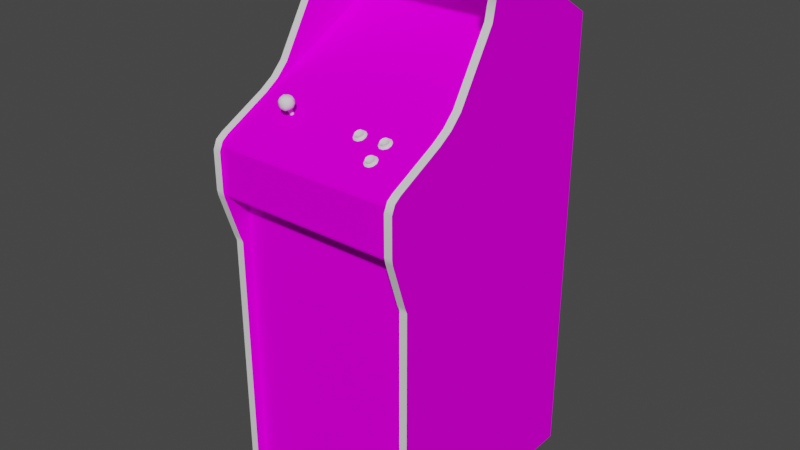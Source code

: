 # Source: sisv_trimline.blend  (saved by Blender 2.93.20; exported with 4.5.12 LTS)
import bpy
from mathutils import Matrix  # noqa: F401  (used for matrix-valued properties, if any)

bpy.ops.wm.read_factory_settings(use_empty=True)
scene = bpy.context.scene
scene.name = 'Scene'

# ---- images (referenced by path relative to the original .blend; pixels are not part of the script)
import os
ASSET_DIR = os.environ.get("B2B_ASSET_DIR", "")  # directory of the original .blend (textures are referenced by path, not embedded)
HERE = os.path.dirname(os.path.abspath(__file__))  # packed textures are extracted next to this script under _unpacked/

def load_image(name, relpath, width, height, colorspace="sRGB"):
    """Load a texture the original file referenced (path relative to the .blend, or extracted next to this script)."""
    p = next((c for c in (os.path.join(HERE, relpath), os.path.join(ASSET_DIR, relpath)) if relpath and os.path.exists(c)), "")
    if p:
        img = bpy.data.images.load(p, check_existing=True)
        img.name = name
    else:  # same state as the original file: an image datablock whose file is absent (Cycles renders it pink)
        img = bpy.data.images.new(name, width, height)
        img.source = "FILE"
        img.filepath = "//" + (relpath or name)
    img.colorspace_settings.name = colorspace
    return img
img_01sisvtrimlinemarqueemap_tiff = load_image('01sisvtrimlinemarqueemap.TIFF', '01sisvtrimlinemarqueemap.TIFF', 1024, 1024, 'sRGB')
img_02sisvtrimlinescreenmap_tiff = load_image('02sisvtrimlinescreenmap.TIFF', '02sisvtrimlinescreenmap.TIFF', 1024, 1024, 'sRGB')
img_sisvtrimlinesidemap_tiff = load_image('sisvtrimlinesidemap.TIFF', 'sisvtrimlinesidemap.TIFF', 1024, 1024, 'sRGB')
img_sisvtrimlinecpocoinmap_tiff = load_image('sisvtrimlinecpocoinmap.TIFF', 'sisvtrimlinecpocoinmap.TIFF', 1024, 1024, 'sRGB')
img_sisvtrimlinebezelmap_tiff = load_image('sisvtrimlinebezelmap.TIFF', 'sisvtrimlinebezelmap.TIFF', 1024, 1024, 'sRGB')

# ---- materials (node trees are filled in below, after node groups)
mat_01sisvtrimlinemarquee = bpy.data.materials.new('01sisvtrimlinemarquee')
mat_01sisvtrimlinemarquee.use_transparent_shadow = False
mat_01sisvtrimlinemarquee.roughness = 0.8807
mat_01sisvtrimlinemarquee.specular_intensity = 0.0
mat_02sisvtrimlinescreen = bpy.data.materials.new('02sisvtrimlinescreen')
mat_02sisvtrimlinescreen.use_transparent_shadow = False
mat_02sisvtrimlinescreen.roughness = 0.8807
mat_02sisvtrimlinescreen.specular_intensity = 0.0
mat_sisvtrimlineshinyred = bpy.data.materials.new('sisvtrimlineshinyred')
mat_sisvtrimlineshinyred.use_transparent_shadow = False
mat_sisvtrimlineshinyred.roughness = 0.7934
mat_sisvtrimlineshinyred.specular_intensity = 0.5765
mat_sisvtrimlineshinyblack = bpy.data.materials.new('sisvtrimlineshinyblack')
mat_sisvtrimlineshinyblack.use_transparent_shadow = False
mat_sisvtrimlineshinyblack.roughness = 0.7934
mat_sisvtrimlineshinyblack.specular_intensity = 0.6039
mat_sisvtrimlineside = bpy.data.materials.new('sisvtrimlineside')
mat_sisvtrimlineside.use_transparent_shadow = False
mat_sisvtrimlineside.roughness = 0.8807
mat_sisvtrimlineside.specular_intensity = 0.0
mat_sisvtrimlinecpocoin = bpy.data.materials.new('sisvtrimlinecpocoin')
mat_sisvtrimlinecpocoin.use_transparent_shadow = False
mat_sisvtrimlinecpocoin.roughness = 0.8807
mat_sisvtrimlinecpocoin.specular_intensity = 0.0
mat_sisvtrimlinewhiteshiny = bpy.data.materials.new('sisvtrimlinewhiteshiny')
mat_sisvtrimlinewhiteshiny.use_transparent_shadow = False
mat_sisvtrimlinewhiteshiny.roughness = 0.7934
mat_sisvtrimlinewhiteshiny.specular_intensity = 0.6275
mat_sisvtrimlinebezel = bpy.data.materials.new('sisvtrimlinebezel')
mat_sisvtrimlinebezel.use_transparent_shadow = False
mat_sisvtrimlinebezel.roughness = 0.8807
mat_sisvtrimlinebezel.specular_intensity = 0.0

# ---- node groups
ng_auto_smooth = bpy.data.node_groups.new('Auto Smooth', 'GeometryNodeTree')
_s = ng_auto_smooth.interface.new_socket(name='Geometry', in_out='OUTPUT', socket_type='NodeSocketGeometry')
_s = ng_auto_smooth.interface.new_socket(name='Geometry', in_out='INPUT', socket_type='NodeSocketGeometry')
_s = ng_auto_smooth.interface.new_socket(name='Angle', in_out='INPUT', socket_type='NodeSocketFloat')
_s.subtype = 'ANGLE'
_s.min_value = 0.0
_s.max_value = 3.142
ng_auto_smooth.is_modifier = True
_N = ng_auto_smooth.nodes; _L = ng_auto_smooth.links
n0 = _N.new('NodeGroupOutput'); n0.name = 'Group Output'; n0.location = (480, -100)
n1 = _N.new('NodeGroupInput'); n1.name = 'Group Input'; n1.location = (-420, -300)
n2 = _N.new('NodeGroupInput'); n2.name = 'Group Input.001'; n2.location = (-60, -100)
n3 = _N.new('GeometryNodeSetShadeSmooth'); n3.name = 'Set Shade Smooth'; n3.location = (120, -100)
n3.domain = 'EDGE'
n4 = _N.new('GeometryNodeSetShadeSmooth'); n4.name = 'Set Shade Smooth.001'; n4.location = (300, -100)
n5 = _N.new('GeometryNodeInputMeshEdgeAngle'); n5.name = 'Edge Angle'; n5.location = (-420, -220)
n6 = _N.new('GeometryNodeInputEdgeSmooth'); n6.name = 'Is Edge Smooth'; n6.location = (-60, -160)
n7 = _N.new('GeometryNodeInputShadeSmooth'); n7.name = 'Is Face Smooth'; n7.location = (-240, -340)
n8 = _N.new('FunctionNodeBooleanMath'); n8.name = 'Boolean Math'; n8.location = (-60, -220)
n9 = _N.new('FunctionNodeCompare'); n9.name = 'Compare'; n9.location = (-240, -180)
n9.operation = 'LESS_EQUAL'
_L.new(n5.outputs[0], n9.inputs[0])
_L.new(n4.outputs[0], n0.inputs[0])
_L.new(n1.outputs[1], n9.inputs[1])
_L.new(n9.outputs[0], n8.inputs[0])
_L.new(n7.outputs[0], n8.inputs[1])
_L.new(n2.outputs[0], n3.inputs[0])
_L.new(n6.outputs[0], n3.inputs[1])
_L.new(n3.outputs[0], n4.inputs[0])
_L.new(n8.outputs[0], n3.inputs[2])
n0.is_active_output = True

# ---- material node trees
mat_01sisvtrimlinemarquee.use_nodes = True; mat_01sisvtrimlinemarquee.node_tree.nodes.clear()
_N = mat_01sisvtrimlinemarquee.node_tree.nodes; _L = mat_01sisvtrimlinemarquee.node_tree.links
n0 = _N.new('ShaderNodeBsdfPrincipled'); n0.name = 'Principled BSDF'; n0.location = (10, 300)
n0.distribution = 'GGX'
n0.subsurface_method = 'BURLEY'
n0.inputs[2].default_value = 0.8807
n0.inputs[3].default_value = 1.45
n0.inputs[13].default_value = 0.0
n0.inputs[27].default_value = (0.0, 0.0, 0.0, 1.0)
n0.inputs[28].default_value = 1.0
n1 = _N.new('ShaderNodeOutputMaterial'); n1.name = 'Material Output'; n1.location = (300, 300)
n2 = _N.new('ShaderNodeTexImage'); n2.name = 'Image Texture'; n2.location = (-300, 600)
n2.image = img_01sisvtrimlinemarqueemap_tiff
_L.new(n0.outputs[0], n1.inputs[0])
_L.new(n2.outputs[0], n0.inputs[0])
n1.is_active_output = True
mat_02sisvtrimlinescreen.use_nodes = True; mat_02sisvtrimlinescreen.node_tree.nodes.clear()
_N = mat_02sisvtrimlinescreen.node_tree.nodes; _L = mat_02sisvtrimlinescreen.node_tree.links
n0 = _N.new('ShaderNodeBsdfPrincipled'); n0.name = 'Principled BSDF'; n0.location = (10, 300)
n0.distribution = 'GGX'
n0.subsurface_method = 'BURLEY'
n0.inputs[2].default_value = 0.8807
n0.inputs[3].default_value = 1.45
n0.inputs[13].default_value = 0.0
n0.inputs[27].default_value = (0.0, 0.0, 0.0, 1.0)
n0.inputs[28].default_value = 1.0
n1 = _N.new('ShaderNodeOutputMaterial'); n1.name = 'Material Output'; n1.location = (300, 300)
n2 = _N.new('ShaderNodeTexImage'); n2.name = 'Image Texture'; n2.location = (-300, 600)
n2.image = img_02sisvtrimlinescreenmap_tiff
_L.new(n0.outputs[0], n1.inputs[0])
_L.new(n2.outputs[0], n0.inputs[0])
n1.is_active_output = True
mat_sisvtrimlineshinyred.use_nodes = True; mat_sisvtrimlineshinyred.node_tree.nodes.clear()
_N = mat_sisvtrimlineshinyred.node_tree.nodes; _L = mat_sisvtrimlineshinyred.node_tree.links
n0 = _N.new('ShaderNodeBsdfPrincipled'); n0.name = 'Principled BSDF'; n0.location = (10, 300)
n0.distribution = 'GGX'
n0.subsurface_method = 'BURLEY'
n0.inputs[2].default_value = 0.7934
n0.inputs[3].default_value = 1.45
n0.inputs[13].default_value = 0.5765
n0.inputs[27].default_value = (0.0, 0.0, 0.0, 1.0)
n0.inputs[28].default_value = 1.0
n1 = _N.new('ShaderNodeOutputMaterial'); n1.name = 'Material Output'; n1.location = (300, 300)
_L.new(n0.outputs[0], n1.inputs[0])
n1.is_active_output = True
mat_sisvtrimlineshinyblack.use_nodes = True; mat_sisvtrimlineshinyblack.node_tree.nodes.clear()
_N = mat_sisvtrimlineshinyblack.node_tree.nodes; _L = mat_sisvtrimlineshinyblack.node_tree.links
n0 = _N.new('ShaderNodeBsdfPrincipled'); n0.name = 'Principled BSDF'; n0.location = (10, 300)
n0.distribution = 'GGX'
n0.subsurface_method = 'BURLEY'
n0.inputs[2].default_value = 0.7934
n0.inputs[3].default_value = 1.45
n0.inputs[13].default_value = 0.6039
n0.inputs[27].default_value = (0.0, 0.0, 0.0, 1.0)
n0.inputs[28].default_value = 1.0
n1 = _N.new('ShaderNodeOutputMaterial'); n1.name = 'Material Output'; n1.location = (300, 300)
_L.new(n0.outputs[0], n1.inputs[0])
n1.is_active_output = True
mat_sisvtrimlineside.use_nodes = True; mat_sisvtrimlineside.node_tree.nodes.clear()
_N = mat_sisvtrimlineside.node_tree.nodes; _L = mat_sisvtrimlineside.node_tree.links
n0 = _N.new('ShaderNodeBsdfPrincipled'); n0.name = 'Principled BSDF'; n0.location = (10, 300)
n0.distribution = 'GGX'
n0.subsurface_method = 'BURLEY'
n0.inputs[2].default_value = 0.8807
n0.inputs[3].default_value = 1.45
n0.inputs[13].default_value = 0.0
n0.inputs[27].default_value = (0.0, 0.0, 0.0, 1.0)
n0.inputs[28].default_value = 1.0
n1 = _N.new('ShaderNodeOutputMaterial'); n1.name = 'Material Output'; n1.location = (300, 300)
n2 = _N.new('ShaderNodeTexImage'); n2.name = 'Image Texture'; n2.location = (-300, 600)
n2.image = img_sisvtrimlinesidemap_tiff
_L.new(n0.outputs[0], n1.inputs[0])
_L.new(n2.outputs[0], n0.inputs[0])
n1.is_active_output = True
mat_sisvtrimlinecpocoin.use_nodes = True; mat_sisvtrimlinecpocoin.node_tree.nodes.clear()
_N = mat_sisvtrimlinecpocoin.node_tree.nodes; _L = mat_sisvtrimlinecpocoin.node_tree.links
n0 = _N.new('ShaderNodeBsdfPrincipled'); n0.name = 'Principled BSDF'; n0.location = (10, 300)
n0.distribution = 'GGX'
n0.subsurface_method = 'BURLEY'
n0.inputs[2].default_value = 0.8807
n0.inputs[3].default_value = 1.45
n0.inputs[13].default_value = 0.0
n0.inputs[27].default_value = (0.0, 0.0, 0.0, 1.0)
n0.inputs[28].default_value = 1.0
n1 = _N.new('ShaderNodeOutputMaterial'); n1.name = 'Material Output'; n1.location = (300, 300)
n2 = _N.new('ShaderNodeTexImage'); n2.name = 'Image Texture'; n2.location = (-300, 600)
n2.image = img_sisvtrimlinecpocoinmap_tiff
_L.new(n0.outputs[0], n1.inputs[0])
_L.new(n2.outputs[0], n0.inputs[0])
n1.is_active_output = True
mat_sisvtrimlinewhiteshiny.use_nodes = True; mat_sisvtrimlinewhiteshiny.node_tree.nodes.clear()
_N = mat_sisvtrimlinewhiteshiny.node_tree.nodes; _L = mat_sisvtrimlinewhiteshiny.node_tree.links
n0 = _N.new('ShaderNodeBsdfPrincipled'); n0.name = 'Principled BSDF'; n0.location = (10, 300)
n0.distribution = 'GGX'
n0.subsurface_method = 'BURLEY'
n0.inputs[2].default_value = 0.7934
n0.inputs[3].default_value = 1.45
n0.inputs[13].default_value = 0.6275
n0.inputs[27].default_value = (0.0, 0.0, 0.0, 1.0)
n0.inputs[28].default_value = 1.0
n1 = _N.new('ShaderNodeOutputMaterial'); n1.name = 'Material Output'; n1.location = (300, 300)
_L.new(n0.outputs[0], n1.inputs[0])
n1.is_active_output = True
mat_sisvtrimlinebezel.use_nodes = True; mat_sisvtrimlinebezel.node_tree.nodes.clear()
_N = mat_sisvtrimlinebezel.node_tree.nodes; _L = mat_sisvtrimlinebezel.node_tree.links
n0 = _N.new('ShaderNodeBsdfPrincipled'); n0.name = 'Principled BSDF'; n0.location = (10, 300)
n0.distribution = 'GGX'
n0.subsurface_method = 'BURLEY'
n0.inputs[2].default_value = 0.8807
n0.inputs[3].default_value = 1.45
n0.inputs[13].default_value = 0.0
n0.inputs[27].default_value = (0.0, 0.0, 0.0, 1.0)
n0.inputs[28].default_value = 1.0
n1 = _N.new('ShaderNodeOutputMaterial'); n1.name = 'Material Output'; n1.location = (300, 300)
n2 = _N.new('ShaderNodeTexImage'); n2.name = 'Image Texture'; n2.location = (-300, 600)
n2.image = img_sisvtrimlinebezelmap_tiff
_L.new(n0.outputs[0], n1.inputs[0])
_L.new(n2.outputs[0], n0.inputs[0])
n1.is_active_output = True

# ---- world
world_world = bpy.data.worlds.new('World'); scene.world = world_world
world_world.use_nodes = True; world_world.node_tree.nodes.clear()
_N = world_world.node_tree.nodes; _L = world_world.node_tree.links
n0 = _N.new('ShaderNodeOutputWorld'); n0.name = 'World Output'; n0.location = (300, 300)
n1 = _N.new('ShaderNodeBackground'); n1.name = 'Background'; n1.location = (10, 300)
n1.inputs[0].default_value = (0.05088, 0.05088, 0.05088, 1.0)
_L.new(n1.outputs[0], n0.inputs[0])
n0.is_active_output = True
world_world.color = (0.05088, 0.05088, 0.05088)
world_world.use_sun_shadow = False
world_world.sun_shadow_jitter_overblur = 0.0

# ---- meshes
me_sisv_trimline = bpy.data.meshes.new('sisv_trimline')
me_sisv_trimline.from_pydata([(-0.2579, -0.1766, 0.1847), (0.2152, -0.1766, 0.1847), (0.2152, -0.06084, 0.1847), (-0.2579, -0.06084, 0.1847), (0.03874, 0.1096, -0.1589), (-0.01749, 0.04031, -0.03724), (-0.01719, 0.07868, -0.09287), (-0.01719, 0.1438, -0.2241), (-0.07491, 0.1096, -0.1589), (-0.1297, 0.09832, -0.1643), (-0.1285, 0.06768, -0.1054), (0.03784, 0.07541, -0.09674), (-0.07432, 0.1391, -0.2247), (-0.07372, 0.07511, -0.09674), (0.03755, 0.1391, -0.225), (0.03517, 0.03852, -0.03962), (0.08812, 0.03465, -0.04795), (0.09169, 0.06768, -0.1054), (-0.1264, 0.154, -0.2874), (-0.1294, 0.1275, -0.2253), (-0.01749, 0.1156, -0.1562), (0.03308, 0.01651, 0.0651), (0.03844, 0.01829, 0.06183), (0.03844, 0.01472, 0.05975), (0.04171, 0.009961, 0.06897), (0.03755, 0.003714, 0.08057), (0.04588, 0.003714, 0.08057), (0.04498, 0.005499, 0.07819), (0.04588, 0.01561, 0.05707), (0.03755, 0.01561, 0.05707), (0.04498, 0.01829, 0.06183), (0.05034, 0.01651, 0.0651), (0.05034, 0.01085, 0.07641), (0.05242, 0.009961, 0.06897), (0.05034, 0.007284, 0.07462), (0.05302, 0.006094, 0.07611), (0.03844, 0.005499, 0.07819), (0.03308, 0.007284, 0.07462), (0.0307, 0.006094, 0.07611), (0.02803, 0.009664, 0.06867), (0.0551, 0.01115, 0.05886), (0.0307, 0.01353, 0.06153), (0.03844, 0.009069, 0.07998), (0.03308, 0.01294, 0.06332), (0.05242, 0.01353, 0.07076), (0.031, 0.009961, 0.06897), (0.05302, 0.01353, 0.06153), (0.04498, 0.01472, 0.05975), (0.0551, 0.002524, 0.07581), (0.05807, 0.006986, 0.06748), (0.05569, 0.009664, 0.06867), (0.04677, 0.01383, 0.0535), (0.03665, 0.01383, 0.0535), (0.04498, 0.009069, 0.07998), (0.031, 0.01353, 0.07076), (0.03308, 0.01085, 0.07641), (0.05034, 0.01294, 0.06332), (0.04677, -0.0001539, 0.08117), (0.03665, -0.0001539, 0.08117), (0.02862, 0.002524, 0.07581), (0.02535, 0.006986, 0.06748), (0.02862, 0.01115, 0.05886), (0.1054, 0.1159, -0.1574), (0.2172, 0.1183, -0.1622), (0.2172, 0.1507, -0.2282), (0.1054, 0.08463, -0.09436), (0.2172, 0.08672, -0.09793), (-0.1499, 0.02156, 0.07552), (-0.1514, 0.02008, 0.07879), (-0.1514, -0.005509, 0.06629), (-0.1549, -0.006401, 0.06748), (-0.1549, 0.01918, 0.07998), (-0.1585, -0.005509, 0.06629), (-0.1585, 0.02008, 0.07879), (-0.16, -0.004021, 0.06302), (-0.16, 0.02156, 0.07552), (-0.1585, -0.002534, 0.05975), (-0.1585, 0.02305, 0.07224), (-0.1549, -0.001641, 0.05826), (-0.1549, 0.02365, 0.07076), (-0.1514, -0.002534, 0.05975), (-0.1514, 0.02305, 0.07224), (-0.1499, -0.004021, 0.06302), (-0.07878, 0.2236, -0.3767), (-0.2608, 0.1177, -0.1622), (-0.1427, 0.1153, -0.1577), (-0.1427, 0.1474, -0.2223), (-0.2606, 0.03703, 0.001438), (-0.07789, 0.03555, 0.004711), (0.04201, 0.03555, 0.005008), (0.2172, 0.03733, 0.001736), (0.2175, 0.2236, -0.3758), (-0.2608, 0.223, -0.3758), (-0.2606, 0.1498, -0.2273), (-0.01749, 0.04715, -0.01879), (-0.07075, 0.03852, -0.03962), (0.0426, 0.04715, -0.01849), (0.09169, 0.1281, -0.2259), (0.09288, 0.09862, -0.1643), (-0.07164, 0.1626, -0.2892), (-0.01749, 0.1653, -0.2889), (-0.01749, 0.1813, -0.2907), (0.1054, 0.148, -0.2226), (-0.07908, 0.1807, -0.2901), (0.2131, 0.3872, -0.1426), (0.2333, 0.3426, -0.1134), (0.2131, 0.3741, -0.1223), (0.2131, 0.2393, -0.1208), (0.2131, 0.07958, -0.02296), (0.2333, -0.03645, 0.1657), (-0.2772, 0.2393, -0.1208), (-0.2772, 0.07958, -0.02296), (-0.257, 0.02632, 0.04249), (-0.257, 0.284, -0.1304), (0.2131, 0.3214, -0.1167), (0.2131, 0.284, -0.1304), (0.2333, -0.07007, 0.1921), (0.2131, -0.07007, 0.1921), (-0.257, -0.07007, 0.1921), (-0.2772, -0.03645, 0.1657), (0.2333, -0.3125, 0.1454), (0.2131, -0.3125, 0.1454), (-0.2772, -0.1819, 0.1895), (-0.2772, -0.2977, 0.1517), (-0.2772, -0.3125, 0.1454), (0.2333, 0.3214, -0.1167), (0.2131, 0.3426, -0.1134), (-0.257, 0.3214, -0.1167), (0.2333, -0.1819, 0.1895), (0.2131, -0.1676, 0.1921), (0.03487, 0.1629, -0.2898), (0.2131, -0.9926, -0.4695), (0.2131, 0.1855, -0.4695), (0.2333, 0.3723, -0.1672), (-0.1246, 0.03465, -0.04795), (-0.1427, 0.08434, -0.09466), (-0.2772, -0.9926, 0.1454), (-0.257, -0.9926, 0.1454), (-0.257, 0.04893, 0.007686), (-0.257, -0.04835, 0.1823), (0.2333, -0.04835, 0.1823), (-0.07848, 0.04685, -0.01849), (0.04231, 0.2239, -0.3767), (0.0426, 0.181, -0.2898), (0.1054, 0.1801, -0.2874), (0.08812, 0.1548, -0.2883), (-0.01749, 0.03555, 0.005008), (-0.01749, 0.2236, -0.3764), (-0.2608, 0.08612, -0.09852), (0.1054, 0.04685, -0.0173), (-0.1427, 0.04626, -0.0176), (-0.1424, 0.1795, -0.2874), (0.2333, -0.9926, -0.4695), (0.2333, 0.2393, -0.1208), (0.2333, 0.07958, -0.02296), (-0.2772, -0.9926, -0.4695), (-0.2772, 0.1855, -0.4695), (0.2333, -0.9926, 0.1454), (0.2333, 0.1855, -0.4695), (-0.2772, -0.1676, 0.1921), (-0.2772, -0.07007, 0.1921), (0.2333, -0.1676, 0.1921), (0.2333, 0.02632, 0.04249), (-0.2772, 0.02632, 0.04249), (-0.2772, 0.3426, -0.1134), (-0.2772, 0.3741, -0.1223), (-0.2772, 0.3723, -0.1672), (0.2333, 0.3818, -0.1292), (0.2333, 0.284, -0.1304), (0.2333, -0.2977, 0.1517), (-0.2772, 0.284, -0.1304), (-0.2772, 0.3214, -0.1167), (-0.2772, 0.3872, -0.1426), (0.2333, 0.04893, 0.007686), (-0.2772, -0.04835, 0.1823), (-0.2772, 0.04893, 0.007686), (0.2333, 0.3741, -0.1223), (-0.2772, 0.3818, -0.1292), (0.2333, 0.3872, -0.1426), (-0.257, -0.9926, -0.4695), (-0.257, 0.2393, -0.1208), (-0.257, 0.07958, -0.02296), (-0.2588, 0.1813, -0.46), (0.2158, -0.9882, -0.46), (-0.2588, -0.9882, 0.1192), (0.2158, -0.1885, 0.1195), (-0.2588, -0.1885, 0.1195), (-0.257, -0.3125, 0.1454), (0.2131, -0.9926, 0.1454), (-0.2588, -0.9882, -0.46), (0.2158, -0.9882, 0.1192), (-0.2588, 0.3592, -0.1229), (-0.2588, 0.1861, -0.4433), (0.2158, 0.1861, -0.4433), (0.2158, 0.3592, -0.1229), (-0.257, 0.1855, -0.4695), (-0.257, 0.3723, -0.1672), (0.2158, 0.1813, -0.46), (-0.2588, 0.3821, -0.1378), (0.2158, 0.03674, 0.008876), (-0.2588, 0.03674, 0.008876), (-0.257, -0.1676, 0.1921), (0.2158, 0.3821, -0.1378), (-0.2588, -0.1736, 0.1829), (0.2158, -0.1736, 0.1829), (0.2158, -0.06144, 0.1829), (0.2131, -0.03645, 0.1657), (0.2131, 0.02632, 0.04249), (0.2158, -0.1816, 0.182), (-0.2588, -0.1816, 0.182), (-0.257, 0.3818, -0.1292), (0.2131, 0.3723, -0.1672), (-0.2588, -0.06144, 0.1829), (-0.257, -0.2977, 0.1517), (0.2131, -0.2977, 0.1517), (0.2131, -0.1819, 0.1895), (-0.257, 0.3426, -0.1134), (0.2158, 0.3798, -0.1345), (-0.2588, 0.3798, -0.1345), (-0.2588, 0.3634, -0.1247), (0.2158, 0.3634, -0.1247), (0.2131, -0.04835, 0.1823), (0.2131, 0.04893, 0.007686), (0.2158, -0.05013, 0.1776), (-0.2588, -0.05013, 0.1776), (0.2131, 0.3818, -0.1292), (-0.257, 0.3741, -0.1223), (-0.257, -0.03645, 0.1657), (-0.257, -0.1819, 0.1895), (-0.257, 0.3872, -0.1426), (0.1021, 0.01651, 0.0651), (0.1078, 0.01472, 0.05975), (0.1021, -0.006699, 0.1106), (0.1078, -0.008484, 0.1053), (-0.1659, 0.04179, 0.06838), (-0.1677, 0.03019, 0.07046), (-0.138, 0.04417, 0.08593), (-0.1368, 0.03406, 0.08831), (-0.1368, 0.03822, 0.0773), (-0.1716, 0.02841, 0.07968), (-0.1728, 0.03406, 0.08831), (-0.1728, 0.03822, 0.0773), (-0.1659, 0.03079, 0.09694), (-0.1597, 0.04001, 0.1005), (-0.1686, 0.0406, 0.09515), (0.111, 0.009961, 0.06897), (0.1197, 0.01651, 0.0651), (0.1066, 0.003714, 0.08057), (0.1152, 0.003714, 0.08057), (0.1143, 0.005499, 0.07819), (0.1152, 0.01561, 0.05707), (0.1066, 0.01561, 0.05707), (0.1143, 0.01829, 0.06183), (0.111, -0.01324, 0.1145), (0.1197, -0.006699, 0.1106), (0.1143, -0.004914, 0.1071), (0.1066, -0.01949, 0.1258), (0.1152, -0.01949, 0.1258), (0.1143, -0.018, 0.1234), (0.1066, -0.007591, 0.1026), (-0.1466, 0.02335, 0.07165), (-0.1386, 0.02692, 0.07909), (-0.1466, 0.01918, 0.08236), (-0.171, 0.04566, 0.08623), (-0.1517, 0.04804, 0.09723), (-0.1418, 0.04209, 0.09515), (-0.1448, 0.05131, 0.08861), (0.1078, 0.009069, 0.07998), (0.1021, 0.007284, 0.07462), (0.1143, 0.009069, 0.07998), (0.122, 0.006094, 0.07611), (0.09972, 0.006094, 0.07611), (0.09705, 0.009664, 0.06867), (0.1241, 0.01115, 0.05886), (0.1217, 0.009961, 0.06897), (0.09972, 0.01353, 0.06153), (0.1021, 0.01294, 0.06332), (0.1021, -0.01265, 0.1219), (0.1143, -0.01443, 0.1255), (0.1197, -0.01265, 0.1219), (0.122, -0.01741, 0.1213), (0.1078, -0.018, 0.1234), (0.1021, -0.01622, 0.1201), (0.09972, -0.01741, 0.1213), (0.09705, -0.01354, 0.1142), (0.1241, -0.01205, 0.1041), (0.1161, -0.009377, 0.09902), (0.1152, -0.007591, 0.1026), (0.1217, -0.01324, 0.1145), (0.09972, -0.009971, 0.1071), (0.1021, -0.01027, 0.1088), (-0.1549, 0.0296, 0.1005), (-0.1579, 0.0177, 0.08593), (-0.1677, 0.02365, 0.08801), (-0.1648, 0.02127, 0.077), (-0.1499, 0.03227, 0.06481), (-0.141, 0.03198, 0.07046), (-0.1496, 0.04983, 0.07076), (-0.1436, 0.04179, 0.06838), (-0.1549, 0.04298, 0.0651), (-0.1436, 0.03079, 0.09694), (-0.1499, 0.02156, 0.09366), (-0.141, 0.02484, 0.0892), (-0.163, 0.04923, 0.09396), (-0.1517, 0.05459, 0.07968), (-0.1597, 0.05102, 0.07195), (-0.163, 0.0534, 0.08295), (-0.16, 0.03406, 0.06481), (0.1197, 0.01085, 0.07641), (0.1078, 0.005499, 0.07819), (0.1, 0.01353, 0.07076), (0.1197, 0.007284, 0.07462), (0.1217, 0.01353, 0.07076), (0.1, 0.009961, 0.06897), (0.122, 0.01353, 0.06153), (0.1241, 0.002524, 0.07581), (0.1274, 0.006986, 0.06748), (0.1247, 0.009664, 0.06867), (0.1161, 0.01383, 0.0535), (0.106, 0.01383, 0.0535), (0.1, -0.009674, 0.1163), (0.1197, -0.01622, 0.1201), (0.1217, -0.009674, 0.1163), (0.1, -0.01324, 0.1145), (0.122, -0.009971, 0.1071), (0.1241, -0.02068, 0.1213), (0.1274, -0.01652, 0.1127), (0.1247, -0.01354, 0.1142), (0.106, -0.009376, 0.09902), (-0.16, 0.02246, 0.09485), (-0.1496, 0.03852, 0.1008), (-0.1579, 0.02454, 0.06808), (-0.1686, 0.04774, 0.07641), (-0.1418, 0.04893, 0.0776), (0.1075, 0.01829, 0.06183), (0.1021, 0.01085, 0.07641), (0.1143, 0.01472, 0.05975), (0.1197, 0.01294, 0.06332), (0.1161, -0.0001539, 0.08117), (0.106, -0.0001539, 0.08117), (0.09764, 0.002524, 0.07581), (0.09467, 0.006986, 0.06748), (0.09764, 0.01115, 0.05886), (0.1078, -0.01443, 0.1255), (0.1075, -0.004914, 0.1071), (0.1143, -0.008484, 0.1053), (0.1197, -0.01027, 0.1088), (0.1161, -0.02366, 0.1267), (0.106, -0.02366, 0.1267), (0.09764, -0.02068, 0.1213), (0.09467, -0.01652, 0.1127), (0.09764, -0.01205, 0.1041), (-0.1549, 0.01859, 0.07611), (-0.1549, 0.05399, 0.0895), (0.216, 0.2265, -0.3728), (-0.2588, 0.2265, -0.3728), (-0.2588, 0.03614, 0.01036), (0.216, 0.03614, 0.01036)], [], [(184, 190, 185, 186), (71, 73, 72, 70), (5, 15, 11, 6), (64, 102, 62, 63), (97, 14, 4, 98), (12, 19, 9, 8), (6, 13, 95, 5), (20, 8, 13, 6), (148, 135, 85, 84), (13, 10, 134, 95), (17, 11, 15, 16), (344, 255, 345, 233), (10, 13, 8, 9), (231, 276, 230, 334), (62, 102, 97, 98), (19, 86, 85, 9), (4, 20, 6, 11), (337, 336, 252, 246), (24, 31, 30), (290, 233, 259, 289), (346, 288, 327, 324), (202, 198, 218, 217), (258, 321, 279, 278), (346, 345, 255, 254), (53, 32, 24), (280, 327, 288, 321), (268, 313, 272, 271), (248, 270, 311, 249), (93, 86, 151, 92), (101, 103, 99, 100), (322, 279, 321, 288), (275, 272, 313, 276), (267, 335, 268, 309), (55, 42, 24), (276, 313, 310, 230), (313, 268, 335, 310), (24, 32, 44), (337, 274, 317, 314), (287, 324, 285, 286), (280, 257, 347, 325), (26, 25, 58, 57), (42, 53, 24), (165, 164, 216, 226), (22, 21, 24), (21, 54, 24), (24, 30, 22), (54, 55, 24), (44, 32, 34, 33), (24, 44, 31), (233, 345, 287, 259), (23, 47, 28, 29), (272, 275, 342, 341), (28, 46, 40, 51), (35, 26, 57, 48), (317, 270, 315, 316), (316, 273, 314, 317), (247, 271, 340, 339), (100, 99, 12, 7), (86, 93, 84, 85), (73, 75, 74, 72), (85, 135, 10, 9), (68, 71, 70, 69), (81, 67, 82, 80), (334, 252, 336, 231), (79, 81, 80, 78), (23, 43, 21, 22), (75, 77, 76, 74), (147, 101, 143, 142), (282, 281, 343, 277), (150, 87, 88), (290, 323, 320, 232), (14, 97, 145, 130), (102, 64, 91), (103, 83, 92), (257, 280, 321, 258), (257, 256, 348, 347), (271, 272, 341, 340), (19, 12, 99, 18), (326, 285, 324, 327), (193, 194, 191, 192), (210, 229, 172, 177), (168, 125, 114, 115), (124, 136, 137, 187), (22, 30, 47, 23), (219, 220, 217, 218), (156, 166, 196, 195), (163, 119, 227, 112), (113, 127, 171, 170), (197, 182, 198, 202), (111, 175, 138, 181), (356, 357, 354, 355), (167, 178, 104, 225), (223, 224, 212, 205), (121, 188, 157, 120), (228, 201, 159, 122), (35, 50, 33, 34), (291, 243, 244, 242), (153, 168, 115, 107), (131, 132, 158, 152), (119, 174, 139, 227), (214, 121, 120, 169), (123, 124, 187, 213), (226, 210, 177, 165), (127, 216, 164, 171), (36, 27, 53, 42), (154, 153, 107, 108), (112, 138, 175, 163), (96, 89, 90), (249, 309, 247, 248), (209, 208, 204, 203), (200, 224, 223, 199), (181, 180, 110, 111), (160, 159, 201, 118), (145, 144, 143, 130), (47, 56, 46, 28), (276, 231, 251, 275), (142, 143, 144), (27, 36, 25, 26), (144, 91, 142), (271, 247, 309, 268), (87, 150, 135, 148), (180, 113, 170, 110), (225, 106, 176, 167), (281, 258, 278, 343), (213, 228, 122, 123), (17, 65, 62, 98), (229, 196, 166, 172), (152, 157, 188, 131), (88, 141, 150), (190, 184, 189, 183), (206, 221, 140, 109), (207, 206, 109, 162), (183, 189, 182, 197), (92, 151, 103), (116, 140, 221, 117), (118, 139, 174, 160), (66, 65, 149, 90), (141, 88, 146, 94), (16, 149, 65, 17), (91, 144, 102), (90, 149, 96), (63, 62, 65, 66), (94, 146, 89, 96), (15, 5, 94, 96), (152, 153, 154), (283, 256, 281, 282), (152, 120, 157), (152, 158, 133), (111, 110, 156), (159, 160, 156), (152, 154, 161), (162, 140, 161), (119, 163, 156), (164, 165, 166), (152, 167, 168), (123, 122, 156), (152, 161, 169), (170, 171, 166), (167, 105, 168), (165, 172, 166), (110, 170, 166), (152, 133, 167), (152, 168, 153), (154, 173, 161), (160, 174, 156), (175, 111, 156), (140, 116, 161), (110, 166, 156), (171, 164, 166), (163, 175, 156), (167, 176, 105), (165, 177, 172), (105, 125, 168), (162, 109, 140), (173, 162, 161), (174, 119, 156), (122, 159, 156), (152, 169, 120), (161, 128, 169), (124, 123, 156), (133, 178, 167), (155, 136, 124, 156), (179, 180, 181), (169, 128, 215, 214), (117, 129, 161, 116), (179, 187, 137), (125, 105, 126, 114), (191, 194, 220, 219), (108, 107, 132), (179, 195, 196), (155, 156, 195, 179), (179, 181, 201), (129, 117, 132), (178, 133, 211, 104), (132, 211, 133, 158), (206, 207, 132), (112, 139, 201), (179, 137, 136, 155), (179, 210, 113), (126, 106, 211), (179, 201, 213), (214, 215, 132), (210, 216, 113), (115, 114, 211), (105, 176, 106, 126), (106, 104, 211), (107, 115, 211), (179, 196, 210), (179, 113, 180), (181, 138, 201), (117, 221, 132), (222, 108, 132), (139, 118, 201), (108, 222, 173, 154), (107, 211, 132), (114, 126, 211), (207, 222, 132), (106, 225, 104), (210, 226, 216), (216, 127, 113), (112, 227, 139), (138, 112, 201), (221, 206, 132), (215, 129, 132), (162, 173, 222, 207), (179, 213, 187), (201, 228, 213), (205, 212, 203, 204), (121, 214, 132), (196, 229, 210), (128, 161, 129, 215), (233, 290, 232, 344), (11, 17, 98, 4), (236, 237, 238), (239, 240, 241), (262, 302, 301, 292), (245, 246, 252), (131, 188, 121, 132), (258, 281, 256, 257), (20, 4, 14, 7), (56, 47, 30, 31), (253, 254, 255), (26, 35, 34, 27), (231, 336, 250, 251), (8, 20, 7, 12), (249, 311, 308, 269), (352, 260, 262), (306, 263, 303, 353), (269, 308, 245), (37, 45, 39, 38), (96, 149, 16, 15), (18, 151, 86, 19), (270, 317, 274, 311), (52, 61, 41, 29), (31, 44, 33, 56), (102, 144, 145, 97), (77, 79, 78, 76), (278, 279, 253), (282, 323, 284, 283), (103, 151, 18, 99), (134, 150, 141, 95), (345, 346, 324, 287), (251, 250, 318, 319), (323, 282, 277, 320), (56, 33, 50, 46), (265, 300, 237, 236), (260, 295, 296), (297, 298, 299), (294, 235, 331, 352), (300, 301, 302), (303, 244, 243), (263, 241, 240, 244), (234, 332, 305, 299), (331, 235, 307), (299, 305, 297), (304, 297, 305), (101, 147, 83, 103), (37, 36, 42, 55), (335, 267, 245), (246, 312, 274, 337), (69, 82, 67, 68), (245, 308, 312), (41, 39, 45, 43), (327, 280, 325, 326), (284, 289, 351, 350), (283, 284, 350, 349), (7, 14, 130, 100), (277, 343, 253), (254, 322, 288, 346), (45, 37, 55, 54), (253, 279, 322), (314, 250, 336, 337), (29, 28, 51, 52), (328, 351, 289, 259), (248, 247, 339, 338), (319, 342, 275, 251), (292, 301, 329), (291, 301, 300, 330), (240, 239, 293), (329, 291, 242), (352, 331, 295, 260), (352, 292, 293, 294), (298, 296, 295), (293, 329, 242, 240), (264, 330, 265), (243, 330, 264, 303), (298, 333, 236, 238), (353, 264, 266), (262, 261, 302), (294, 293, 239), (306, 332, 263), (241, 263, 332), (332, 234, 241), (260, 296, 261, 262), (237, 302, 261, 238), (267, 269, 245), (27, 34, 32, 53), (334, 230, 245), (230, 310, 245), (245, 252, 334), (310, 335, 245), (312, 308, 311, 274), (245, 312, 246), (43, 23, 29, 41), (38, 25, 36, 37), (25, 38, 59, 58), (270, 248, 338, 315), (250, 314, 273, 318), (50, 35, 48, 49), (49, 40, 46, 50), (286, 328, 259, 287), (343, 278, 253), (309, 249, 269, 267), (344, 232, 253), (232, 320, 253), (253, 255, 344), (320, 277, 253), (43, 45, 54, 21), (253, 322, 254), (134, 10, 135, 150), (289, 284, 323, 290), (38, 39, 60, 59), (94, 5, 95, 141), (130, 143, 101, 100), (39, 41, 61, 60), (256, 283, 349, 348), (352, 262, 292), (265, 236, 266, 264), (291, 329, 301), (295, 307, 299, 298), (244, 240, 242), (353, 266, 333, 304), (307, 234, 299), (296, 298, 238), (300, 265, 330), (353, 304, 305, 306), (353, 303, 264), (302, 237, 300), (292, 329, 293), (294, 239, 235), (241, 235, 239), (331, 307, 295), (238, 261, 296), (291, 330, 243), (235, 241, 234, 307), (303, 263, 244), (306, 305, 332), (298, 297, 333), (304, 333, 297), (266, 236, 333), (186, 185, 208, 209), (2, 3, 0, 1)])
me_sisv_trimline.polygons.foreach_set('use_smooth', [True] * 372)
me_sisv_trimline.polygons.foreach_set('material_index', [5, 3, 1, 3, 1, 1, 1, 1, 3, 1, 1, 6, 1, 6, 3, 3, 1, 6, 2, 6, 6, 5, 6, 6, 2, 6, 6, 6, 3, 3, 6, 6, 6, 2, 6, 6, 2, 6, 6, 6, 2, 2, 3, 2, 2, 2, 2, 2, 2, 6, 2, 6, 2, 2, 6, 6, 6, 1, 3, 3, 3, 3, 3, 6, 3, 2, 3, 3, 6, 3, 6, 1, 3, 3, 6, 6, 6, 1, 6, 5, 3, 3, 3, 2, 5, 3, 3, 3, 5, 3, 7, 3, 5, 3, 3, 2, 6, 3, 3, 3, 3, 3, 3, 3, 2, 3, 3, 3, 6, 5, 5, 3, 3, 3, 2, 6, 3, 2, 3, 6, 3, 3, 3, 6, 3, 3, 3, 3, 3, 5, 3, 3, 5, 3, 3, 3, 3, 3, 3, 3, 3, 3, 3, 3, 4, 6, 4, 4, 4, 4, 4, 4, 4, 4, 4, 4, 4, 4, 4, 4, 4, 4, 4, 4, 4, 4, 4, 4, 4, 4, 4, 4, 4, 4, 4, 4, 4, 4, 4, 4, 4, 4, 5, 3, 3, 5, 3, 5, 5, 5, 3, 5, 5, 3, 3, 5, 5, 3, 5, 5, 5, 5, 5, 5, 3, 5, 5, 5, 5, 5, 5, 5, 5, 3, 5, 5, 5, 5, 5, 5, 5, 5, 5, 5, 3, 5, 5, 5, 5, 5, 3, 6, 1, 6, 6, 6, 6, 5, 6, 1, 2, 6, 2, 6, 1, 6, 6, 6, 6, 2, 3, 3, 6, 2, 2, 3, 3, 6, 6, 3, 3, 6, 6, 6, 2, 6, 6, 6, 6, 6, 6, 6, 6, 6, 6, 6, 3, 2, 6, 6, 3, 6, 2, 6, 6, 6, 1, 6, 6, 2, 6, 6, 2, 6, 6, 6, 6, 6, 6, 6, 6, 6, 6, 6, 6, 6, 6, 6, 6, 6, 6, 6, 6, 6, 6, 6, 2, 6, 6, 6, 6, 6, 6, 2, 2, 2, 6, 6, 2, 2, 6, 6, 6, 6, 6, 6, 6, 2, 6, 3, 6, 2, 3, 3, 2, 6, 6, 6, 6, 6, 6, 6, 6, 6, 6, 6, 6, 6, 6, 6, 6, 6, 6, 6, 6, 6, 6, 6, 6, 6, 5, 0])
_uv = me_sisv_trimline.uv_layers.new(name='UVMap')
_uv.uv.foreach_set('vector', [0.000447, 0.000447, 0.9996, 0.000447, 0.9996, 0.4944, 0.000447, 0.4944, -11.33, 14.11, -14.93, 14.11, -14.93, -14.1, -11.33, -14.1, 0.5, 0.05068, 0.7261, 0.05068, 0.7261, 0.2767, 0.5, 0.2767, 0.9493, 0.7261, 0.9493, 0.7261, 0.9493, 0.5, 0.9493, 0.5, 0.9493, 0.7261, 0.7261, 0.7261, 0.7261, 0.5, 0.9493, 0.5, 0.2767, 0.7261, 0.05068, 0.7261, 0.05068, 0.5, 0.2767, 0.5, 0.5, 0.2767, 0.2767, 0.2767, 0.2767, 0.05068, 0.5, 0.05068, 0.5, 0.5, 0.2767, 0.5, 0.2767, 0.2767, 0.5, 0.2767, 0.05068, 0.2767, 0.05068, 0.2767, 0.05068, 0.5, 0.05068, 0.5, 0.2767, 0.2767, 0.05068, 0.2767, 0.05068, 0.05068, 0.2767, 0.05068, 0.9493, 0.2767, 0.7261, 0.2767, 0.7261, 0.05068, 0.9493, 0.05068, 0.05068, 0.9996, -0.04979, 0.9996, -0.04979, 0.6674, 0.05068, 0.6674, 0.05068, 0.2767, 0.2767, 0.2767, 0.2767, 0.5, 0.05068, 0.5, 0.05068, 0.6674, 0.1512, 0.6674, 0.1512, 0.9996, 0.05068, 0.9996, 0.9493, 0.5, 0.9493, 0.7261, 0.9493, 0.7261, 0.9493, 0.5, 0.05068, 0.7261, 0.05068, 0.7261, 0.05068, 0.5, 0.05068, 0.5, 0.7261, 0.5, 0.5, 0.5, 0.5, 0.2767, 0.7261, 0.2767, 0.8489, 0.6674, 0.9493, 0.6674, 0.9493, 0.9996, 0.8489, 0.9996, 0.6814, 0.9996, 0.8489, 0.9996, 0.9493, 0.9996, 0.1512, 0.6674, 0.05068, 0.6674, 0.05068, 0.3326, 0.1512, 0.3326, 0.8489, 0.6674, 0.7512, 0.6674, 0.7512, 0.3326, 0.8489, 0.3326, 0.9158, 0.08975, 0.8991, 0.08975, 0.8991, 0.08975, 0.9158, 0.08975, 0.5502, 0.6674, 0.6507, 0.6674, 0.6507, 0.9996, 0.5502, 0.9996, 0.8489, 0.6674, 0.9493, 0.6674, 0.9493, 0.9996, 0.8489, 0.9996, 0.09533, 0.9996, 0.6507, 0.9996, 0.6814, 0.9996, 0.6507, 0.3326, 0.7512, 0.3326, 0.7512, 0.6674, 0.6507, 0.6674, 0.3493, 0.6674, 0.2488, 0.6674, 0.2488, 0.3326, 0.3493, 0.3326, 0.5502, 0.3326, 0.6507, 0.3326, 0.6507, 0.6674, 0.5502, 0.6674, 0.05068, 0.7261, 0.05068, 0.7261, 0.05068, 0.9521, 0.05068, 0.9521, 0.5, 0.9521, 0.2767, 0.9521, 0.2767, 0.9521, 0.5, 0.9521, 0.7512, 0.9996, 0.6507, 0.9996, 0.6507, 0.6674, 0.7512, 0.6674, 0.1512, 0.3326, 0.2488, 0.3326, 0.2488, 0.6674, 0.1512, 0.6674, 0.4498, 0.9996, 0.3493, 0.9996, 0.3493, 0.6674, 0.4498, 0.6674, 0.2349, 0.9996, 0.09533, 0.9996, 0.6814, 0.9996, 0.1512, 0.6674, 0.2488, 0.6674, 0.2488, 0.9996, 0.1512, 0.9996, 0.2488, 0.6674, 0.3493, 0.6674, 0.3493, 0.9996, 0.2488, 0.9996, 0.6814, 0.9996, 0.6507, 0.9996, 0.7512, 0.9996, 0.8489, 0.6674, 0.7512, 0.6674, 0.7512, 0.3326, 0.8489, 0.3326, 0.9493, 0.3326, 0.8489, 0.3326, 0.8489, 0.000447, 0.9493, 0.000447, 0.6507, 0.3326, 0.5502, 0.3326, 0.5502, 0.000447, 0.6507, 0.000447, 0.5502, 0.3326, 0.4498, 0.3326, 0.4498, 0.000447, 0.5502, 0.000447, 0.09533, 0.9996, 0.09533, 0.9996, 0.6814, 0.9996, 0.5251, 0.9326, 0.5391, 0.9102, 0.5391, 0.9549, 0.5251, 0.9772, 0.8963, 0.9996, 0.7149, 0.9996, 0.6814, 0.9996, 0.7149, 0.9996, 0.4665, 0.9996, 0.6814, 0.9996, 0.6814, 0.9996, 0.9493, 0.9996, 0.8963, 0.9996, 0.4665, 0.9996, 0.2349, 0.9996, 0.6814, 0.9996, 0.7512, 0.9996, 0.6507, 0.9996, 0.6507, 0.6674, 0.7512, 0.6674, 0.6814, 0.9996, 0.7512, 0.9996, 0.8489, 0.9996, 0.05068, 0.6674, -0.04979, 0.6674, -0.04979, 0.3326, 0.05068, 0.3326, 0.05068, 0.6674, -0.04979, 0.6674, -0.04979, 0.3326, 0.05068, 0.3326, 0.2488, 0.3326, 0.1512, 0.3326, 0.1512, 0.000447, 0.2488, 0.000447, 0.9493, 0.3326, 0.8489, 0.3326, 0.8489, 0.000447, 0.9493, 0.000447, 0.6507, 0.3326, 0.5502, 0.3326, 0.5502, 0.000447, 0.6507, 0.000447, 0.7512, 0.3326, 0.6507, 0.3326, 0.6507, 0.000447, 0.7512, 0.000447, 0.7512, 0.000447, 0.8489, 0.000447, 0.8489, 0.3326, 0.7512, 0.3326, 0.4498, 0.3326, 0.3493, 0.3326, 0.3493, 0.000447, 0.4498, 0.000447, 0.5, 0.9521, 0.2767, 0.9521, 0.2767, 0.7261, 0.5, 0.7261, 0.05068, 0.7261, 0.05068, 0.7261, 0.05068, 0.5, 0.05068, 0.5, -14.93, 14.11, -16.42, 14.11, -16.42, -14.1, -14.93, -14.1, 0.05068, 0.5, 0.05068, 0.2767, 0.05068, 0.2767, 0.05068, 0.5, -7.733, 14.11, -11.33, 14.11, -11.33, -14.1, -7.733, -14.1, -7.733, 14.11, -6.243, 14.11, -6.243, -14.1, -7.733, -14.1, 0.05068, 0.9996, -0.04979, 0.9996, -0.04979, 0.6674, 0.05068, 0.6674, -11.33, 14.11, -7.733, 14.11, -7.733, -14.1, -11.33, -14.1, 0.05068, 0.6674, 0.1512, 0.6674, 0.1512, 0.9996, 0.05068, 0.9996, -16.42, 14.11, -14.93, 14.11, -14.93, -14.1, -16.42, -14.1, 0.5, 0.9521, 0.5, 0.9521, 0.7261, 0.9521, 0.7261, 0.9521, 0.3493, 0.6674, 0.4498, 0.6674, 0.4498, 0.9996, 0.3493, 0.9996, 0.05068, 0.05068, 0.05068, 0.05068, 0.2767, 0.05068, 0.1512, 0.6674, 0.2488, 0.6674, 0.2488, 0.9996, 0.1512, 0.9996, 0.7261, 0.7261, 0.9493, 0.7261, 0.9493, 0.9521, 0.7261, 0.9521, 0.9493, 0.7261, 0.9493, 0.7261, 0.9493, 0.9521, 0.2767, 0.9521, 0.2767, 0.9521, 0.05068, 0.9521, 0.5502, 0.3326, 0.6507, 0.3326, 0.6507, 0.6674, 0.5502, 0.6674, 0.5502, 0.3326, 0.4498, 0.3326, 0.4498, 0.000447, 0.5502, 0.000447, 0.3493, 0.3326, 0.2488, 0.3326, 0.2488, 0.000447, 0.3493, 0.000447, 0.05068, 0.7261, 0.2767, 0.7261, 0.2767, 0.9521, 0.05068, 0.9521, 0.7512, 0.000447, 0.8489, 0.000447, 0.8489, 0.3326, 0.7512, 0.3326, 0.9158, 0.08975, 0.9158, 0.08975, 0.8991, 0.08975, 0.8991, 0.08975, 0.514, 0.9828, 0.4944, 0.9884, 0.4944, 0.9409, 0.514, 0.9382, 0.514, 0.8712, 0.5335, 0.8963, 0.5335, 0.9409, 0.514, 0.913, 0.9298, 0.4637, 0.9298, 0.000447, 0.9298, 0.000447, 0.9298, 0.486, 0.05068, 0.9996, -0.04979, 0.9996, -0.04979, 0.6674, 0.05068, 0.6674, 0.8991, 0.08975, 0.9158, 0.08975, 0.9158, 0.08975, 0.8991, 0.08975, 0.000447, 0.8042, 0.4553, 0.9326, 0.4553, 0.9772, 0.000447, 0.8433, 0.7735, 0.6954, 0.9605, 0.6535, 0.9605, 0.6842, 0.7735, 0.7288, 0.514, 0.913, 0.5335, 0.9409, 0.5335, 0.8963, 0.514, 0.8712, 0.9158, 0.08975, 0.8991, 0.08975, 0.8991, 0.08975, 0.9158, 0.08975, 0.6758, 0.7316, 0.7205, 0.7121, 0.7205, 0.7456, 0.6758, 0.7679, 0.000447, 0.000447, 0.9996, 0.000447, 0.9996, 0.9996, 0.000447, 0.9996, 0.514, 0.9382, 0.4944, 0.9409, 0.4944, 0.9884, 0.514, 0.9828, 0.9158, 0.08417, 0.8991, 0.08417, 0.8991, 0.08417, 0.9158, 0.08417, 0.9298, 0.486, 0.9298, 0.000447, 0.9298, 0.000447, 0.9298, 0.4637, 0.994, 0.5809, 0.9996, 0.5893, 0.9996, 0.5642, 0.994, 0.553, 0.6507, 0.3326, 0.7512, 0.3326, 0.7512, 0.6674, 0.6507, 0.6674, 0.2488, 0.5, 0.2014, 0.6758, 0.1009, 0.6479, 0.1512, 0.5, 0.5279, 0.8405, 0.514, 0.8712, 0.514, 0.913, 0.5279, 0.8823, 0.000447, 0.000447, 0.000447, 0.8433, 0.000447, 0.8042, 0.000447, 0.000447, 0.9605, 0.6535, 0.9856, 0.6451, 0.9856, 0.6758, 0.9605, 0.6842, 0.9382, 0.4972, 0.9298, 0.486, 0.9298, 0.4637, 0.9382, 0.4749, 0.9382, 0.4749, 0.9298, 0.4637, 0.9298, 0.486, 0.9382, 0.4972, 0.5251, 0.9772, 0.514, 0.9828, 0.514, 0.9382, 0.5251, 0.9326, 0.5335, 0.9409, 0.5391, 0.9549, 0.5391, 0.9102, 0.5335, 0.8963, 0.4498, 0.6674, 0.5502, 0.6674, 0.5502, 0.9996, 0.4498, 0.9996, 0.6758, 0.7316, 0.5279, 0.8405, 0.5279, 0.8823, 0.6758, 0.7679, 0.7735, 0.7288, 0.7205, 0.7456, 0.7205, 0.7121, 0.7735, 0.6954, 0.7261, 0.05068, 0.7261, 0.05068, 0.9493, 0.05068, 0.5502, 0.6674, 0.4498, 0.6674, 0.4498, 0.3326, 0.5502, 0.3326, 0.8991, 0.08138, 0.9158, 0.08138, 0.9158, 0.08138, 0.8991, 0.08138, 0.000447, 0.9968, 0.000447, 0.5, 0.9996, 0.5, 0.9996, 0.9968, 0.6758, 0.7679, 0.5279, 0.8823, 0.5279, 0.8405, 0.6758, 0.7316, 0.9996, 0.6312, 0.9996, 0.5642, 0.9996, 0.5893, 0.9996, 0.6591, 0.9493, 0.9521, 0.9493, 0.9521, 0.7261, 0.9521, 0.7261, 0.9521, 0.9493, 0.6674, 0.8489, 0.6674, 0.8489, 0.3326, 0.9493, 0.3326, 0.1512, 0.6674, 0.05068, 0.6674, 0.05068, 0.3326, 0.1512, 0.3326, 0.7261, 0.9521, 0.7261, 0.9521, 0.9493, 0.9521, 0.5502, 0.6674, 0.4498, 0.6674, 0.4498, 0.3326, 0.5502, 0.3326, 0.9493, 0.9521, 0.9493, 0.9521, 0.7261, 0.9521, 0.3493, 0.3326, 0.4498, 0.3326, 0.4498, 0.6674, 0.3493, 0.6674, 0.05068, 0.05068, 0.05068, 0.05068, 0.05068, 0.2767, 0.05068, 0.2767, 0.5279, 0.8823, 0.514, 0.913, 0.514, 0.8712, 0.5279, 0.8405, 0.514, 0.9828, 0.5251, 0.9772, 0.5251, 0.9326, 0.514, 0.9382, 0.4498, 0.6674, 0.5502, 0.6674, 0.5502, 0.9996, 0.4498, 0.9996, 0.9382, 0.4972, 0.994, 0.5809, 0.994, 0.553, 0.9382, 0.4749, 0.9493, 0.2767, 0.9493, 0.2767, 0.9493, 0.5, 0.9493, 0.5, 0.4944, 0.9884, 0.4553, 0.9772, 0.4553, 0.9326, 0.4944, 0.9409, 0.000447, 0.000447, 0.9298, 0.000447, 0.9298, 0.000447, 0.000447, 0.000447, 0.2767, 0.05068, 0.2767, 0.05068, 0.05068, 0.05068, 0.9158, 0.0758, 0.8991, 0.0758, 0.8991, 0.07859, 0.9158, 0.07859, 0.9605, 0.6842, 0.9856, 0.6758, 0.9856, 0.6451, 0.9605, 0.6535, 0.7735, 0.7288, 0.9605, 0.6842, 0.9605, 0.6535, 0.7735, 0.6954, 0.9158, 0.07859, 0.8991, 0.07859, 0.8991, 0.08975, 0.9158, 0.08975, 0.05068, 0.9521, 0.05068, 0.9521, 0.2767, 0.9521, 0.9996, 0.6312, 0.9856, 0.6451, 0.9856, 0.6758, 0.9996, 0.6591, 0.9996, 0.6591, 0.9856, 0.6758, 0.9856, 0.6451, 0.9996, 0.6312, 0.9493, 0.2767, 0.9493, 0.2767, 0.9493, 0.05068, 0.9493, 0.05068, 0.2767, 0.05068, 0.2767, 0.05068, 0.5, 0.05068, 0.5, 0.05068, 0.9493, 0.05068, 0.9493, 0.05068, 0.9493, 0.2767, 0.9493, 0.2767, 0.9493, 0.9521, 0.9493, 0.9521, 0.9493, 0.7261, 0.9493, 0.05068, 0.9493, 0.05068, 0.7261, 0.05068, 0.9493, 0.5, 0.9493, 0.5, 0.9493, 0.2767, 0.9493, 0.2767, 0.5, 0.05068, 0.5, 0.05068, 0.7261, 0.05068, 0.7261, 0.05068, 0.7261, 0.05068, 0.5, 0.05068, 0.5, 0.05068, 0.7261, 0.05068, 0.000447, 0.000447, 0.5279, 0.8405, 0.6758, 0.7316, 0.3493, 0.3326, 0.4498, 0.3326, 0.4498, 0.6674, 0.3493, 0.6674, 0.000447, 0.000447, 0.9298, 0.4637, 0.9298, 0.000447, 0.000447, 0.000447, 0.000447, 0.8042, 0.4553, 0.9326, 0.6758, 0.7316, 0.5279, 0.8405, 0.000447, 0.8042, 0.9996, 0.5642, 0.9996, 0.6312, 0.000447, 0.8042, 0.000447, 0.000447, 0.6758, 0.7316, 0.9996, 0.5642, 0.7735, 0.6954, 0.9856, 0.6451, 0.9996, 0.5642, 0.9605, 0.6535, 0.7735, 0.6954, 0.000447, 0.8042, 0.5391, 0.9102, 0.5251, 0.9326, 0.4553, 0.9326, 0.000447, 0.000447, 0.514, 0.9382, 0.514, 0.8712, 0.9382, 0.4749, 0.994, 0.553, 0.000447, 0.8042, 0.000447, 0.000447, 0.9996, 0.5642, 0.9382, 0.4749, 0.514, 0.8712, 0.5335, 0.8963, 0.4553, 0.9326, 0.514, 0.9382, 0.5391, 0.9102, 0.514, 0.8712, 0.5251, 0.9326, 0.4944, 0.9409, 0.4553, 0.9326, 0.5279, 0.8405, 0.514, 0.8712, 0.4553, 0.9326, 0.000447, 0.000447, 0.4553, 0.9326, 0.514, 0.9382, 0.000447, 0.000447, 0.514, 0.8712, 0.5279, 0.8405, 0.6758, 0.7316, 0.7205, 0.7121, 0.9996, 0.5642, 0.9996, 0.6312, 0.9856, 0.6451, 0.000447, 0.8042, 0.7205, 0.7121, 0.6758, 0.7316, 0.000447, 0.8042, 0.9856, 0.6451, 0.9996, 0.6312, 0.9996, 0.5642, 0.5279, 0.8405, 0.4553, 0.9326, 0.000447, 0.8042, 0.5335, 0.8963, 0.5391, 0.9102, 0.4553, 0.9326, 0.7735, 0.6954, 0.7205, 0.7121, 0.000447, 0.8042, 0.514, 0.9382, 0.5251, 0.9326, 0.5391, 0.9102, 0.5251, 0.9326, 0.514, 0.9382, 0.4944, 0.9409, 0.5391, 0.9102, 0.5335, 0.8963, 0.514, 0.8712, 0.7735, 0.6954, 0.9605, 0.6535, 0.9856, 0.6451, 0.7205, 0.7121, 0.7735, 0.6954, 0.9996, 0.5642, 0.9856, 0.6451, 0.9605, 0.6535, 0.000447, 0.8042, 0.994, 0.553, 0.9996, 0.5642, 0.000447, 0.8042, 0.000447, 0.000447, 0.9382, 0.4749, 0.9298, 0.4637, 0.9996, 0.5642, 0.994, 0.553, 0.9382, 0.4749, 0.9298, 0.4637, 0.9382, 0.4749, 0.000447, 0.8042, 0.4553, 0.9326, 0.4944, 0.9409, 0.514, 0.9382, 0.000447, 0.000447, 0.9298, 0.000447, 0.9298, 0.4637, 0.000447, 0.8042, 0.9019, 0.08975, 0.9102, 0.1009, 0.913, 0.1009, 0.9382, 0.4749, 0.994, 0.553, 0.994, 0.5809, 0.9382, 0.4972, 0.9996, 0.6591, 0.9996, 0.5893, 0.9996, 0.5642, 0.9996, 0.6312, 0.9019, 0.08975, 0.9158, 0.09533, 0.9158, 0.08975, 0.5335, 0.8963, 0.5391, 0.9102, 0.5391, 0.9549, 0.5335, 0.9409, 0.8991, 0.08975, 0.9158, 0.08975, 0.9158, 0.08975, 0.8991, 0.08975, 0.913, 0.1009, 0.9102, 0.1009, 0.9019, 0.1009, 0.9019, 0.08975, 0.9019, 0.1009, 0.9102, 0.1037, 0.000447, 0.000447, 0.000447, 0.8042, 0.000447, 0.8433, 0.000447, 0.000447, 0.9019, 0.08975, 0.913, 0.1009, 0.9186, 0.09813, 0.9186, 0.09813, 0.9186, 0.09813, 0.9019, 0.1009, 0.4944, 0.9409, 0.4553, 0.9326, 0.4553, 0.9772, 0.4944, 0.9884, 0.000447, 0.8433, 0.4553, 0.9772, 0.4553, 0.9326, 0.000447, 0.8042, 0.9186, 0.09813, 0.9158, 0.1009, 0.9019, 0.1009, 0.9158, 0.1009, 0.9186, 0.09813, 0.9186, 0.09813, 0.000447, 0.000447, 0.9298, 0.000447, 0.9298, 0.000447, 0.000447, 0.000447, 0.9019, 0.08975, 0.9102, 0.1037, 0.9102, 0.1037, 0.9102, 0.1037, 0.9102, 0.1037, 0.9102, 0.1037, 0.9019, 0.08975, 0.9186, 0.09813, 0.9158, 0.09533, 0.9158, 0.09533, 0.9186, 0.09813, 0.9019, 0.1009, 0.9102, 0.1037, 0.9102, 0.1037, 0.9102, 0.1037, 0.9102, 0.1037, 0.9102, 0.1037, 0.9102, 0.1037, 0.5391, 0.9102, 0.5251, 0.9326, 0.5251, 0.9772, 0.5391, 0.9549, 0.9102, 0.1037, 0.9102, 0.1037, 0.9102, 0.1037, 0.9102, 0.1009, 0.9102, 0.1037, 0.9102, 0.1037, 0.9019, 0.08975, 0.9102, 0.1037, 0.9102, 0.1037, 0.9019, 0.08975, 0.9102, 0.1037, 0.9102, 0.1009, 0.913, 0.1009, 0.913, 0.1009, 0.9186, 0.09813, 0.9186, 0.09813, 0.9186, 0.09813, 0.9019, 0.1009, 0.913, 0.1009, 0.913, 0.1009, 0.9019, 0.1009, 0.9186, 0.09813, 0.9186, 0.09813, 0.9186, 0.09813, 0.6758, 0.7679, 0.7205, 0.7456, 0.7205, 0.7121, 0.6758, 0.7316, 0.9102, 0.1009, 0.9102, 0.1037, 0.9019, 0.1009, 0.9102, 0.1037, 0.9102, 0.1037, 0.9102, 0.1037, 0.9158, 0.1009, 0.913, 0.1009, 0.9019, 0.1009, 0.9102, 0.1037, 0.9102, 0.1037, 0.9102, 0.1037, 0.9102, 0.1037, 0.9102, 0.1037, 0.9102, 0.1037, 0.9102, 0.1037, 0.9102, 0.1037, 0.9102, 0.1037, 0.9158, 0.1009, 0.9186, 0.09813, 0.9186, 0.09813, 0.913, 0.1009, 0.9158, 0.1009, 0.9186, 0.09813, 0.9186, 0.09813, 0.9186, 0.09813, 0.9019, 0.1009, 0.9186, 0.09813, 0.9186, 0.09813, 0.9019, 0.1009, 0.7735, 0.6954, 0.7205, 0.7121, 0.7205, 0.7456, 0.7735, 0.7288, 0.9019, 0.08975, 0.9158, 0.09533, 0.9158, 0.09533, 0.9186, 0.09813, 0.9186, 0.09813, 0.9158, 0.09533, 0.9158, 0.08417, 0.8991, 0.08417, 0.8991, 0.08138, 0.9158, 0.08138, 0.9158, 0.09533, 0.9158, 0.09533, 0.9019, 0.1009, 0.9102, 0.1037, 0.9102, 0.1037, 0.9102, 0.1037, 0.994, 0.553, 0.9996, 0.5642, 0.9996, 0.5893, 0.994, 0.5809, 0.05068, 0.6674, 0.1512, 0.6674, 0.1512, 0.9996, 0.05068, 0.9996, 0.7261, 0.2767, 0.9493, 0.2767, 0.9493, 0.5, 0.7261, 0.5, 0.5, 0.6479, 0.4498, 0.5, 0.5502, 0.5, 0.000447, 0.3521, 0.05068, 0.5, -0.04979, 0.5, 0.3995, 0.1763, 0.3995, 0.3521, 0.2991, 0.3242, 0.2014, 0.1763, 0.6814, 0.9996, 0.8489, 0.9996, 0.9493, 0.9996, 0.9019, 0.08975, 0.9158, 0.08975, 0.9158, 0.09533, 0.9019, 0.1009, 0.5502, 0.6674, 0.4498, 0.6674, 0.4498, 0.3326, 0.5502, 0.3326, 0.5, 0.5, 0.7261, 0.5, 0.7261, 0.7261, 0.5, 0.7261, 0.8489, 0.6674, 0.9493, 0.6674, 0.9493, 0.9996, 0.8489, 0.9996, 0.6814, 0.9996, 0.8489, 0.9996, 0.9493, 0.9996, 0.5502, 0.3326, 0.6507, 0.3326, 0.6507, 0.6674, 0.5502, 0.6674, 0.05068, 0.6674, -0.04979, 0.6674, -0.04979, 0.3326, 0.05068, 0.3326, 0.2767, 0.5, 0.5, 0.5, 0.5, 0.7261, 0.2767, 0.7261, 0.5502, 0.6674, 0.6507, 0.6674, 0.6507, 0.9996, 0.5502, 0.9996, 0.5, 0.000447, 0.6005, 0.1763, 0.3995, 0.1763, -0.1, 0.8237, 0.000447, 0.6758, 0.1009, 0.8237, 0.000447, 0.9996, 0.09533, 0.9996, 0.6507, 0.9996, 0.6814, 0.9996, 0.3493, 0.6674, 0.2488, 0.6674, 0.2488, 0.3326, 0.3493, 0.3326, 0.7261, 0.05068, 0.9493, 0.05068, 0.9493, 0.05068, 0.7261, 0.05068, 0.05068, 0.9521, 0.05068, 0.9521, 0.05068, 0.7261, 0.05068, 0.7261, 0.6507, 0.3326, 0.7512, 0.3326, 0.7512, 0.6674, 0.6507, 0.6674, 0.05068, 0.000447, 0.1512, 0.000447, 0.1512, 0.3326, 0.05068, 0.3326, 0.8489, 0.9996, 0.7512, 0.9996, 0.7512, 0.6674, 0.8489, 0.6674, 0.9493, 0.7261, 0.9493, 0.9521, 0.9493, 0.9521, 0.9493, 0.7261, -14.93, 14.11, -11.33, 14.11, -11.33, -14.1, -14.93, -14.1, 0.09533, 0.9996, 0.6507, 0.9996, 0.6814, 0.9996, 0.3493, 0.6674, 0.2488, 0.6674, 0.2488, 0.3326, 0.3493, 0.3326, 0.2767, 0.9521, 0.05068, 0.9521, 0.05068, 0.9521, 0.2767, 0.9521, 0.05068, 0.05068, 0.05068, 0.05068, 0.2767, 0.05068, 0.2767, 0.05068, 0.9493, 0.6674, 0.8489, 0.6674, 0.8489, 0.3326, 0.9493, 0.3326, 0.05068, 0.3326, -0.04979, 0.3326, -0.04979, 0.000447, 0.05068, 0.000447, 0.2488, 0.6674, 0.3493, 0.6674, 0.3493, 0.9996, 0.2488, 0.9996, 0.8489, 0.6674, 0.7512, 0.6674, 0.7512, 0.3326, 0.8489, 0.3326, 0.3995, 0.6758, 0.3493, 0.5, 0.4498, 0.5, 0.5, 0.6479, 0.6005, 0.1763, 0.7009, 0.3242, 0.6005, 0.3521, 0.7009, 0.6479, 0.6507, 0.5, 0.7512, 0.5, 0.000447, 0.1763, -0.1, 0.3242, -0.2005, 0.1763, -0.1, 0.000447, 0.3493, 0.5, 0.2991, 0.3242, 0.3995, 0.3521, 0.1009, 0.8237, 0.1009, 0.6479, 0.2014, 0.6758, 0.000447, 0.6758, -0.04979, 0.5, 0.05068, 0.5, 0.1009, 0.6479, 0.8489, 0.5, 0.8991, 0.6479, 0.7986, 0.6758, 0.7512, 0.5, 0.7986, 0.1763, 0.8991, 0.3242, 0.7986, 0.3521, 0.7512, 0.5, 0.7986, 0.6758, 0.7009, 0.6479, 0.7009, 0.8237, 0.7009, 0.6479, 0.7986, 0.6758, 0.5, 0.9521, 0.5, 0.9521, 0.2767, 0.9521, 0.2767, 0.9521, 0.3493, 0.6674, 0.4498, 0.6674, 0.4498, 0.9996, 0.3493, 0.9996, 0.2349, 0.9996, 0.09533, 0.9996, 0.6814, 0.9996, 0.8489, 0.9996, 0.7512, 0.9996, 0.7512, 0.6674, 0.8489, 0.6674, -7.733, -14.1, -6.243, -14.1, -6.243, 14.11, -7.733, 14.11, 0.6814, 0.9996, 0.6507, 0.9996, 0.7512, 0.9996, 0.1512, 0.3326, 0.2488, 0.3326, 0.2488, 0.6674, 0.1512, 0.6674, 0.7512, 0.3326, 0.6507, 0.3326, 0.6507, 0.000447, 0.7512, 0.000447, 0.2488, 0.3326, 0.1512, 0.3326, 0.1512, 0.000447, 0.2488, 0.000447, 0.3493, 0.3326, 0.2488, 0.3326, 0.2488, 0.000447, 0.3493, 0.000447, 0.5, 0.7261, 0.7261, 0.7261, 0.7261, 0.9521, 0.5, 0.9521, 0.2349, 0.9996, 0.09533, 0.9996, 0.6814, 0.9996, 0.8489, 0.9996, 0.7512, 0.9996, 0.7512, 0.6674, 0.8489, 0.6674, 0.2488, 0.6674, 0.3493, 0.6674, 0.3493, 0.9996, 0.2488, 0.9996, 0.6814, 0.9996, 0.6507, 0.9996, 0.7512, 0.9996, 0.8489, 0.3326, 0.9493, 0.3326, 0.9493, 0.6674, 0.8489, 0.6674, 0.05068, 0.3326, -0.04979, 0.3326, -0.04979, 0.000447, 0.05068, 0.000447, 0.05068, 0.000447, 0.1512, 0.000447, 0.1512, 0.3326, 0.05068, 0.3326, 0.5502, 0.3326, 0.4498, 0.3326, 0.4498, 0.000447, 0.5502, 0.000447, 0.05068, 0.000447, 0.1512, 0.000447, 0.1512, 0.3326, 0.05068, 0.3326, 0.2014, 0.1763, 0.2991, 0.3242, 0.2014, 0.3521, 0.2488, 0.5, 0.2991, 0.3242, 0.3493, 0.5, 0.2991, 0.6479, 0.05068, 0.5, 0.000447, 0.3521, 0.1009, 0.3242, 0.2014, 0.3521, 0.2488, 0.5, 0.1512, 0.5, 0.7009, 0.000447, 0.7986, 0.1763, 0.7009, 0.3242, 0.6005, 0.1763, 0.1009, 0.000447, 0.2014, 0.1763, 0.1009, 0.3242, 0.000447, 0.1763, 0.6507, 0.5, 0.6005, 0.3521, 0.7009, 0.3242, 0.1009, 0.3242, 0.2014, 0.3521, 0.1512, 0.5, 0.05068, 0.5, 0.2991, 0.8237, 0.2991, 0.6479, 0.3995, 0.6758, 0.2014, 0.6758, 0.2991, 0.6479, 0.2991, 0.8237, 0.1009, 0.8237, 0.6507, 0.5, 0.6005, 0.6758, 0.5, 0.6479, 0.5502, 0.5, 0.3995, 0.9996, 0.2991, 0.8237, 0.5, 0.8237, 0.3995, 0.1763, 0.5, 0.3242, 0.3995, 0.3521, 0.000447, 0.1763, 0.1009, 0.3242, 0.000447, 0.3521, -0.1, 0.8237, -0.1, 0.6479, 0.000447, 0.6758, -0.04979, 0.5, 0.000447, 0.6758, -0.1, 0.6479, 0.8991, 0.6479, 0.8489, 0.5, 0.9493, 0.5, 0.6005, 0.1763, 0.6005, 0.3521, 0.5, 0.3242, 0.3995, 0.1763, 0.4498, 0.5, 0.3995, 0.3521, 0.5, 0.3242, 0.5502, 0.5, 0.09533, 0.9996, 0.09533, 0.9996, 0.6814, 0.9996, 0.5502, 0.6674, 0.6507, 0.6674, 0.6507, 0.9996, 0.5502, 0.9996, 0.8963, 0.9996, 0.7149, 0.9996, 0.6814, 0.9996, 0.7149, 0.9996, 0.4665, 0.9996, 0.6814, 0.9996, 0.6814, 0.9996, 0.9493, 0.9996, 0.8963, 0.9996, 0.4665, 0.9996, 0.2349, 0.9996, 0.6814, 0.9996, 0.7512, 0.9996, 0.6507, 0.9996, 0.6507, 0.6674, 0.7512, 0.6674, 0.6814, 0.9996, 0.7512, 0.9996, 0.8489, 0.9996, 0.1512, 0.6674, 0.05068, 0.6674, 0.05068, 0.3326, 0.1512, 0.3326, 0.3493, 0.3326, 0.4498, 0.3326, 0.4498, 0.6674, 0.3493, 0.6674, 0.4498, 0.3326, 0.3493, 0.3326, 0.3493, 0.000447, 0.4498, 0.000447, 0.6507, 0.3326, 0.5502, 0.3326, 0.5502, 0.000447, 0.6507, 0.000447, 0.9493, 0.3326, 0.8489, 0.3326, 0.8489, 0.000447, 0.9493, 0.000447, 0.7512, 0.3326, 0.6507, 0.3326, 0.6507, 0.000447, 0.7512, 0.000447, 0.7512, 0.000447, 0.8489, 0.000447, 0.8489, 0.3326, 0.7512, 0.3326, -0.04979, 0.000447, 0.05068, 0.000447, 0.05068, 0.3326, -0.04979, 0.3326, 0.09533, 0.9996, 0.09533, 0.9996, 0.6814, 0.9996, 0.4498, 0.6674, 0.5502, 0.6674, 0.5502, 0.9996, 0.4498, 0.9996, 0.8963, 0.9996, 0.7149, 0.9996, 0.6814, 0.9996, 0.7149, 0.9996, 0.4665, 0.9996, 0.6814, 0.9996, 0.6814, 0.9996, 0.9493, 0.9996, 0.8963, 0.9996, 0.4665, 0.9996, 0.2349, 0.9996, 0.6814, 0.9996, 0.1512, 0.6674, 0.2488, 0.6674, 0.2488, 0.9996, 0.1512, 0.9996, 0.6814, 0.9996, 0.7512, 0.9996, 0.8489, 0.9996, 0.05068, 0.05068, 0.05068, 0.2767, 0.05068, 0.2767, 0.05068, 0.05068, 0.1512, 0.3326, 0.2488, 0.3326, 0.2488, 0.6674, 0.1512, 0.6674, 0.3493, 0.3326, 0.2488, 0.3326, 0.2488, 0.000447, 0.3493, 0.000447, 0.5, 0.05068, 0.5, 0.05068, 0.2767, 0.05068, 0.2767, 0.05068, 0.7261, 0.9521, 0.7261, 0.9521, 0.5, 0.9521, 0.5, 0.9521, 0.2488, 0.3326, 0.1512, 0.3326, 0.1512, 0.000447, 0.2488, 0.000447, 0.4498, 0.3326, 0.3493, 0.3326, 0.3493, 0.000447, 0.4498, 0.000447, 0.2991, 0.000447, 0.3995, 0.1763, 0.2014, 0.1763, 0.3995, 0.6758, 0.5, 0.6479, 0.5, 0.8237, 0.2991, 0.8237, 0.2488, 0.5, 0.2014, 0.3521, 0.2991, 0.3242, 0.7009, 0.3242, 0.7986, 0.3521, 0.7512, 0.5, 0.6507, 0.5, 0.1009, 0.6479, 0.05068, 0.5, 0.1512, 0.5, 0.6005, 0.9996, 0.5, 0.8237, 0.6005, 0.6758, 0.7009, 0.8237, 0.7986, 0.3521, 0.8489, 0.5, 0.7512, 0.5, 0.6005, 0.3521, 0.6507, 0.5, 0.5502, 0.5, 0.3493, 0.5, 0.3995, 0.6758, 0.2991, 0.6479, 0.7986, 0.9996, 0.7009, 0.8237, 0.7986, 0.6758, 0.8991, 0.8237, 0.2014, 0.9996, 0.1009, 0.8237, 0.2991, 0.8237, 0.3995, 0.3521, 0.4498, 0.5, 0.3493, 0.5, 0.2014, 0.1763, 0.2014, 0.3521, 0.1009, 0.3242, 0.000447, 0.1763, 0.000447, 0.3521, -0.1, 0.3242, -0.04979, 0.5, -0.1, 0.3242, 0.000447, 0.3521, 0.7986, 0.1763, 0.7986, 0.3521, 0.7009, 0.3242, 0.5502, 0.5, 0.5, 0.3242, 0.6005, 0.3521, 0.2488, 0.5, 0.2991, 0.6479, 0.2014, 0.6758, 0.8991, 0.3242, 0.9493, 0.5, 0.8489, 0.5, 0.7986, 0.3521, 0.1009, 0.8237, 0.000447, 0.6758, 0.1009, 0.6479, 0.8991, 0.8237, 0.7986, 0.6758, 0.8991, 0.6479, 0.6507, 0.5, 0.7009, 0.6479, 0.6005, 0.6758, 0.7009, 0.8237, 0.6005, 0.6758, 0.7009, 0.6479, 0.5, 0.8237, 0.5, 0.6479, 0.6005, 0.6758, 0.8991, 0.08417, 0.9158, 0.08417, 0.9158, 0.08138, 0.8991, 0.08138, 0.9996, 0.9996, 0.000447, 0.9996, 0.000447, 0.000447, 0.9996, 0.000447])
me_sisv_trimline.materials.append(mat_01sisvtrimlinemarquee)
me_sisv_trimline.materials.append(mat_02sisvtrimlinescreen)
me_sisv_trimline.materials.append(mat_sisvtrimlineshinyred)
me_sisv_trimline.materials.append(mat_sisvtrimlineshinyblack)
me_sisv_trimline.materials.append(mat_sisvtrimlineside)
me_sisv_trimline.materials.append(mat_sisvtrimlinecpocoin)
me_sisv_trimline.materials.append(mat_sisvtrimlinewhiteshiny)
me_sisv_trimline.materials.append(mat_sisvtrimlinebezel)
me_sisv_trimline.use_remesh_fix_poles = True
me_sisv_trimline.use_remesh_preserve_attributes = False
me_sisv_trimline.update()

# ---- objects
ob_sisv_trimline = bpy.data.objects.new('sisv_trimline', me_sisv_trimline)

# ---- transforms, parenting, visibility, modifiers, constraints
ob_sisv_trimline.location = (0.2766, -0.4696, 0.9927)
ob_sisv_trimline.rotation_euler = (1.571, 0.0, 0.0)
_m = ob_sisv_trimline.modifiers.new('Auto Smooth', 'NODES')
_m.node_group = ng_auto_smooth
_gi = [s.identifier for s in ng_auto_smooth.interface.items_tree if s.item_type == 'SOCKET' and s.in_out == 'INPUT']
_m[_gi[1]] = 1.047  # Angle
_m = ob_sisv_trimline.modifiers.new('WeightedNormal', 'WEIGHTED_NORMAL')
_m.keep_sharp = True

# ---- collection membership
scene.collection.objects.link(ob_sisv_trimline)

# ---- scene / render settings (as saved in the file)
scene.frame_start = 1; scene.frame_end = 250; scene.frame_set(1)
scene.render.engine = 'BLENDER_EEVEE_NEXT'
scene.cycles.use_denoising = False
scene.cycles.samples = 128
scene.cycles.sampling_pattern = 'TABULATED_SOBOL'
scene.cycles.use_adaptive_sampling = False
scene.cycles.use_light_tree = False
scene.view_settings.view_transform = 'Filmic'
bpy.context.view_layer.update()

# ---- added for rendering (the .blend has no active camera and no usable light): camera, sun
cam_auto = bpy.data.cameras.new('AutoCamera')
cam_auto.lens = 50.0
cam_auto.sensor_width = 36.0
cam_auto.clip_end = 1000.0
ob_auto_camera = bpy.data.objects.new('AutoCamera', cam_auto)
scene.collection.objects.link(ob_auto_camera)
ob_auto_camera.location = (1.74714, -2.12193, 1.88398)
ob_auto_camera.rotation_euler = (1.09748, -7.21219e-08, 0.694738)
scene.camera = ob_auto_camera
light_auto_sun = bpy.data.lights.new('AutoSun', 'SUN')
light_auto_sun.energy = 3.0
light_auto_sun.angle = 0.0523599
ob_auto_sun = bpy.data.objects.new('AutoSun', light_auto_sun)
scene.collection.objects.link(ob_auto_sun)
ob_auto_sun.rotation_euler = (0.872665, 0.174533, 0.523599)
bpy.context.view_layer.update()

